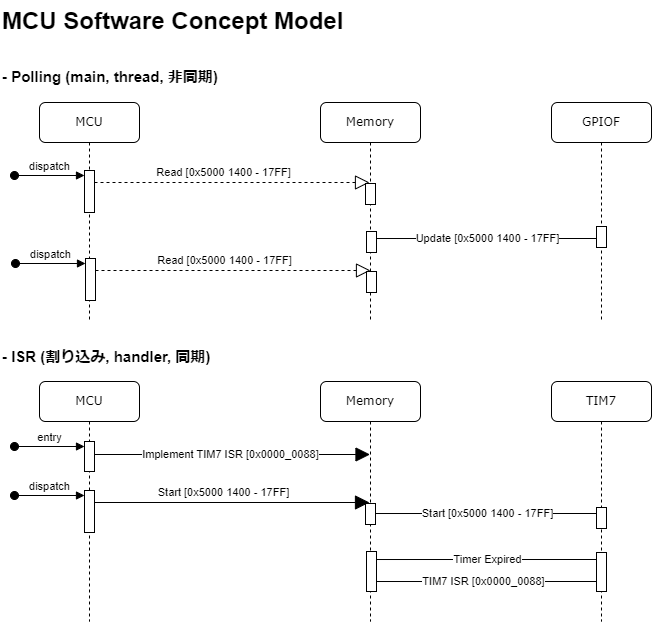

The diagram above was exported from draw.io. Its source (the exported page's mxGraphModel, read from the mxfile embedded in the PNG):
<mxGraphModel dx="1434" dy="844" grid="1" gridSize="10" guides="1" tooltips="1" connect="1" arrows="1" fold="1" page="1" pageScale="1" pageWidth="1100" pageHeight="850" background="none" math="0" shadow="0">
  <root>
    <mxCell id="t-YoSb7FIt-wNIy6U0vz-0" />
    <mxCell id="t-YoSb7FIt-wNIy6U0vz-1" parent="t-YoSb7FIt-wNIy6U0vz-0" />
    <mxCell id="t-YoSb7FIt-wNIy6U0vz-2" value="Memory" style="shape=umlLifeline;perimeter=lifelinePerimeter;whiteSpace=wrap;html=1;container=1;collapsible=0;recursiveResize=0;outlineConnect=0;rounded=1;shadow=0;comic=0;labelBackgroundColor=none;strokeWidth=1;fontFamily=Verdana;fontSize=12;align=center;" vertex="1" parent="t-YoSb7FIt-wNIy6U0vz-1">
      <mxGeometry x="360" y="122" width="100" height="219" as="geometry" />
    </mxCell>
    <mxCell id="t-YoSb7FIt-wNIy6U0vz-20" value="" style="html=1;points=[];perimeter=orthogonalPerimeter;rounded=0;shadow=0;comic=0;labelBackgroundColor=none;strokeWidth=1;fontFamily=Verdana;fontSize=12;align=center;" vertex="1" parent="t-YoSb7FIt-wNIy6U0vz-2">
      <mxGeometry x="45" y="81" width="10" height="21" as="geometry" />
    </mxCell>
    <mxCell id="t-YoSb7FIt-wNIy6U0vz-3" value="GPIOF" style="shape=umlLifeline;perimeter=lifelinePerimeter;whiteSpace=wrap;html=1;container=1;collapsible=0;recursiveResize=0;outlineConnect=0;rounded=1;shadow=0;comic=0;labelBackgroundColor=none;strokeWidth=1;fontFamily=Verdana;fontSize=12;align=center;" vertex="1" parent="t-YoSb7FIt-wNIy6U0vz-1">
      <mxGeometry x="591" y="122" width="100" height="219" as="geometry" />
    </mxCell>
    <mxCell id="t-YoSb7FIt-wNIy6U0vz-11" value="Update [0x5000 1400 - 17FF]" style="endArrow=none;endFill=0;endSize=12;html=1;rounded=0;exitX=0.5;exitY=0.933;exitDx=0;exitDy=0;exitPerimeter=0;startFill=0;" edge="1" parent="t-YoSb7FIt-wNIy6U0vz-3">
      <mxGeometry x="0.0032" width="160" relative="1" as="geometry">
        <mxPoint x="49" y="136" as="sourcePoint" />
        <mxPoint x="-176" y="136.01" as="targetPoint" />
        <mxPoint as="offset" />
      </mxGeometry>
    </mxCell>
    <mxCell id="YYZ_FA172tAhD1S2uNox-22" value="" style="html=1;points=[];perimeter=orthogonalPerimeter;rounded=0;shadow=0;comic=0;labelBackgroundColor=none;strokeWidth=1;fontFamily=Verdana;fontSize=12;align=center;" vertex="1" parent="t-YoSb7FIt-wNIy6U0vz-3">
      <mxGeometry x="45" y="124" width="10" height="21" as="geometry" />
    </mxCell>
    <mxCell id="t-YoSb7FIt-wNIy6U0vz-8" value="MCU" style="shape=umlLifeline;perimeter=lifelinePerimeter;whiteSpace=wrap;html=1;container=1;collapsible=0;recursiveResize=0;outlineConnect=0;rounded=1;shadow=0;comic=0;labelBackgroundColor=none;strokeWidth=1;fontFamily=Verdana;fontSize=12;align=center;" vertex="1" parent="t-YoSb7FIt-wNIy6U0vz-1">
      <mxGeometry x="79" y="122" width="100" height="219" as="geometry" />
    </mxCell>
    <mxCell id="YYZ_FA172tAhD1S2uNox-2" value="" style="html=1;points=[[0,0,0,0,5],[0,1,0,0,-5],[1,0,0,0,5],[1,1,0,0,-5]];perimeter=orthogonalPerimeter;outlineConnect=0;targetShapes=umlLifeline;portConstraint=eastwest;newEdgeStyle={&quot;curved&quot;:0,&quot;rounded&quot;:0};" vertex="1" parent="t-YoSb7FIt-wNIy6U0vz-8">
      <mxGeometry x="45" y="68" width="10" height="42" as="geometry" />
    </mxCell>
    <mxCell id="YYZ_FA172tAhD1S2uNox-3" value="dispatch" style="html=1;verticalAlign=bottom;startArrow=oval;endArrow=block;startSize=8;curved=0;rounded=0;entryX=0;entryY=0;entryDx=0;entryDy=5;" edge="1" target="YYZ_FA172tAhD1S2uNox-2" parent="t-YoSb7FIt-wNIy6U0vz-8">
      <mxGeometry relative="1" as="geometry">
        <mxPoint x="-25" y="73" as="sourcePoint" />
      </mxGeometry>
    </mxCell>
    <mxCell id="t-YoSb7FIt-wNIy6U0vz-24" value="&lt;h1 style=&quot;margin-top: 0px;&quot;&gt;MCU Software Concept Model&lt;/h1&gt;" style="text;html=1;whiteSpace=wrap;overflow=hidden;rounded=0;" vertex="1" parent="t-YoSb7FIt-wNIy6U0vz-1">
      <mxGeometry x="40" y="20" width="380" height="50" as="geometry" />
    </mxCell>
    <mxCell id="YYZ_FA172tAhD1S2uNox-0" value="&lt;font&gt;- Polling (main, thread, 非同期)&lt;/font&gt;" style="text;html=1;align=left;verticalAlign=middle;whiteSpace=wrap;rounded=0;fontStyle=1;fontSize=15;" vertex="1" parent="t-YoSb7FIt-wNIy6U0vz-1">
      <mxGeometry x="40" y="81" width="360" height="30" as="geometry" />
    </mxCell>
    <mxCell id="YYZ_FA172tAhD1S2uNox-1" value="&lt;font&gt;- ISR (割り込み, handler, 同期)&lt;/font&gt;" style="text;html=1;align=left;verticalAlign=middle;whiteSpace=wrap;rounded=0;fontStyle=1;fontSize=15;" vertex="1" parent="t-YoSb7FIt-wNIy6U0vz-1">
      <mxGeometry x="40" y="361" width="380" height="30" as="geometry" />
    </mxCell>
    <mxCell id="YYZ_FA172tAhD1S2uNox-9" value="Read [0x5000 1400 - 17FF]" style="endArrow=block;dashed=1;endFill=0;endSize=12;html=1;rounded=0;" edge="1" parent="t-YoSb7FIt-wNIy6U0vz-1">
      <mxGeometry x="-0.0631" y="10" width="160" relative="1" as="geometry">
        <mxPoint x="134" y="202" as="sourcePoint" />
        <mxPoint x="409" y="202" as="targetPoint" />
        <mxPoint as="offset" />
      </mxGeometry>
    </mxCell>
    <mxCell id="YYZ_FA172tAhD1S2uNox-10" value="Memory" style="shape=umlLifeline;perimeter=lifelinePerimeter;whiteSpace=wrap;html=1;container=1;collapsible=0;recursiveResize=0;outlineConnect=0;rounded=1;shadow=0;comic=0;labelBackgroundColor=none;strokeWidth=1;fontFamily=Verdana;fontSize=12;align=center;" vertex="1" parent="t-YoSb7FIt-wNIy6U0vz-1">
      <mxGeometry x="360" y="401" width="100" height="240" as="geometry" />
    </mxCell>
    <mxCell id="YYZ_FA172tAhD1S2uNox-11" value="" style="html=1;points=[];perimeter=orthogonalPerimeter;rounded=0;shadow=0;comic=0;labelBackgroundColor=none;strokeWidth=1;fontFamily=Verdana;fontSize=12;align=center;" vertex="1" parent="YYZ_FA172tAhD1S2uNox-10">
      <mxGeometry x="45" y="122" width="10" height="21" as="geometry" />
    </mxCell>
    <mxCell id="YYZ_FA172tAhD1S2uNox-42" value="TIM7 ISR [0x0000_0088]" style="endArrow=none;endFill=1;endSize=12;html=1;rounded=0;exitX=0.5;exitY=0.933;exitDx=0;exitDy=0;exitPerimeter=0;startFill=0;" edge="1" parent="YYZ_FA172tAhD1S2uNox-10">
      <mxGeometry x="0.0032" width="160" relative="1" as="geometry">
        <mxPoint x="276" y="200" as="sourcePoint" />
        <mxPoint x="51" y="200.01" as="targetPoint" />
        <mxPoint as="offset" />
      </mxGeometry>
    </mxCell>
    <mxCell id="YYZ_FA172tAhD1S2uNox-13" value="TIM7" style="shape=umlLifeline;perimeter=lifelinePerimeter;whiteSpace=wrap;html=1;container=1;collapsible=0;recursiveResize=0;outlineConnect=0;rounded=1;shadow=0;comic=0;labelBackgroundColor=none;strokeWidth=1;fontFamily=Verdana;fontSize=12;align=center;" vertex="1" parent="t-YoSb7FIt-wNIy6U0vz-1">
      <mxGeometry x="591" y="401" width="100" height="240" as="geometry" />
    </mxCell>
    <mxCell id="YYZ_FA172tAhD1S2uNox-14" value="Timer Expired" style="endArrow=none;endFill=1;endSize=12;html=1;rounded=0;exitX=0.5;exitY=0.933;exitDx=0;exitDy=0;exitPerimeter=0;startFill=0;" edge="1" parent="YYZ_FA172tAhD1S2uNox-13">
      <mxGeometry x="0.0032" width="160" relative="1" as="geometry">
        <mxPoint x="49" y="178" as="sourcePoint" />
        <mxPoint x="-176" y="178.01" as="targetPoint" />
        <mxPoint as="offset" />
      </mxGeometry>
    </mxCell>
    <mxCell id="YYZ_FA172tAhD1S2uNox-21" value="Start [0x5000 1400 - 17FF]" style="endArrow=none;endFill=1;endSize=12;html=1;rounded=0;exitX=0.5;exitY=0.933;exitDx=0;exitDy=0;exitPerimeter=0;startFill=0;" edge="1" parent="YYZ_FA172tAhD1S2uNox-13">
      <mxGeometry x="0.0032" width="160" relative="1" as="geometry">
        <mxPoint x="49" y="132" as="sourcePoint" />
        <mxPoint x="-176" y="132.01" as="targetPoint" />
        <mxPoint as="offset" />
      </mxGeometry>
    </mxCell>
    <mxCell id="YYZ_FA172tAhD1S2uNox-23" value="" style="html=1;points=[];perimeter=orthogonalPerimeter;rounded=0;shadow=0;comic=0;labelBackgroundColor=none;strokeWidth=1;fontFamily=Verdana;fontSize=12;align=center;" vertex="1" parent="YYZ_FA172tAhD1S2uNox-13">
      <mxGeometry x="45" y="126" width="10" height="21" as="geometry" />
    </mxCell>
    <mxCell id="YYZ_FA172tAhD1S2uNox-35" value="" style="html=1;points=[];perimeter=orthogonalPerimeter;rounded=0;shadow=0;comic=0;labelBackgroundColor=none;strokeWidth=1;fontFamily=Verdana;fontSize=12;align=center;" vertex="1" parent="YYZ_FA172tAhD1S2uNox-13">
      <mxGeometry x="45" y="171" width="10" height="39" as="geometry" />
    </mxCell>
    <mxCell id="YYZ_FA172tAhD1S2uNox-15" value="MCU" style="shape=umlLifeline;perimeter=lifelinePerimeter;whiteSpace=wrap;html=1;container=1;collapsible=0;recursiveResize=0;outlineConnect=0;rounded=1;shadow=0;comic=0;labelBackgroundColor=none;strokeWidth=1;fontFamily=Verdana;fontSize=12;align=center;" vertex="1" parent="t-YoSb7FIt-wNIy6U0vz-1">
      <mxGeometry x="79" y="401" width="100" height="240" as="geometry" />
    </mxCell>
    <mxCell id="YYZ_FA172tAhD1S2uNox-16" value="" style="html=1;points=[[0,0,0,0,5],[0,1,0,0,-5],[1,0,0,0,5],[1,1,0,0,-5]];perimeter=orthogonalPerimeter;outlineConnect=0;targetShapes=umlLifeline;portConstraint=eastwest;newEdgeStyle={&quot;curved&quot;:0,&quot;rounded&quot;:0};" vertex="1" parent="YYZ_FA172tAhD1S2uNox-15">
      <mxGeometry x="45" y="109" width="10" height="42" as="geometry" />
    </mxCell>
    <mxCell id="YYZ_FA172tAhD1S2uNox-17" value="dispatch" style="html=1;verticalAlign=bottom;startArrow=oval;endArrow=block;startSize=8;curved=0;rounded=0;entryX=0;entryY=0;entryDx=0;entryDy=5;" edge="1" parent="YYZ_FA172tAhD1S2uNox-15" target="YYZ_FA172tAhD1S2uNox-16">
      <mxGeometry relative="1" as="geometry">
        <mxPoint x="-25" y="114" as="sourcePoint" />
      </mxGeometry>
    </mxCell>
    <mxCell id="YYZ_FA172tAhD1S2uNox-39" value="entry" style="html=1;verticalAlign=bottom;startArrow=oval;endArrow=block;startSize=8;curved=0;rounded=0;entryX=0;entryY=0;entryDx=0;entryDy=5;" edge="1" parent="YYZ_FA172tAhD1S2uNox-15">
      <mxGeometry relative="1" as="geometry">
        <mxPoint x="-25" y="65" as="sourcePoint" />
        <mxPoint x="45" y="65" as="targetPoint" />
      </mxGeometry>
    </mxCell>
    <mxCell id="YYZ_FA172tAhD1S2uNox-18" value="Start [0x5000 1400 - 17FF]" style="endArrow=block;endFill=1;endSize=12;html=1;rounded=0;" edge="1" parent="t-YoSb7FIt-wNIy6U0vz-1">
      <mxGeometry x="-0.0631" y="10" width="160" relative="1" as="geometry">
        <mxPoint x="134" y="522" as="sourcePoint" />
        <mxPoint x="409" y="522" as="targetPoint" />
        <mxPoint as="offset" />
      </mxGeometry>
    </mxCell>
    <mxCell id="YYZ_FA172tAhD1S2uNox-24" value="" style="html=1;points=[];perimeter=orthogonalPerimeter;rounded=0;shadow=0;comic=0;labelBackgroundColor=none;strokeWidth=1;fontFamily=Verdana;fontSize=12;align=center;" vertex="1" parent="t-YoSb7FIt-wNIy6U0vz-1">
      <mxGeometry x="406" y="251" width="10" height="21" as="geometry" />
    </mxCell>
    <mxCell id="YYZ_FA172tAhD1S2uNox-29" value="" style="html=1;points=[];perimeter=orthogonalPerimeter;rounded=0;shadow=0;comic=0;labelBackgroundColor=none;strokeWidth=1;fontFamily=Verdana;fontSize=12;align=center;" vertex="1" parent="t-YoSb7FIt-wNIy6U0vz-1">
      <mxGeometry x="406" y="291" width="10" height="21" as="geometry" />
    </mxCell>
    <mxCell id="YYZ_FA172tAhD1S2uNox-30" value="" style="html=1;points=[[0,0,0,0,5],[0,1,0,0,-5],[1,0,0,0,5],[1,1,0,0,-5]];perimeter=orthogonalPerimeter;outlineConnect=0;targetShapes=umlLifeline;portConstraint=eastwest;newEdgeStyle={&quot;curved&quot;:0,&quot;rounded&quot;:0};" vertex="1" parent="t-YoSb7FIt-wNIy6U0vz-1">
      <mxGeometry x="125" y="278" width="10" height="42" as="geometry" />
    </mxCell>
    <mxCell id="YYZ_FA172tAhD1S2uNox-31" value="dispatch" style="html=1;verticalAlign=bottom;startArrow=oval;endArrow=block;startSize=8;curved=0;rounded=0;entryX=0;entryY=0;entryDx=0;entryDy=5;" edge="1" parent="t-YoSb7FIt-wNIy6U0vz-1" target="YYZ_FA172tAhD1S2uNox-30">
      <mxGeometry relative="1" as="geometry">
        <mxPoint x="55" y="283" as="sourcePoint" />
      </mxGeometry>
    </mxCell>
    <mxCell id="YYZ_FA172tAhD1S2uNox-32" value="Read [0x5000 1400 - 17FF]" style="endArrow=block;dashed=1;endFill=0;endSize=12;html=1;rounded=0;" edge="1" parent="t-YoSb7FIt-wNIy6U0vz-1">
      <mxGeometry x="-0.0631" y="10" width="160" relative="1" as="geometry">
        <mxPoint x="135" y="290" as="sourcePoint" />
        <mxPoint x="410" y="290" as="targetPoint" />
        <mxPoint as="offset" />
      </mxGeometry>
    </mxCell>
    <mxCell id="YYZ_FA172tAhD1S2uNox-34" value="" style="html=1;points=[];perimeter=orthogonalPerimeter;rounded=0;shadow=0;comic=0;labelBackgroundColor=none;strokeWidth=1;fontFamily=Verdana;fontSize=12;align=center;" vertex="1" parent="t-YoSb7FIt-wNIy6U0vz-1">
      <mxGeometry x="406" y="571" width="10" height="40" as="geometry" />
    </mxCell>
    <mxCell id="YYZ_FA172tAhD1S2uNox-36" value="Implement TIM7 ISR [&lt;span style=&quot;color: rgba(0, 0, 0, 0); font-family: monospace; font-size: 0px; text-align: start; background-color: rgb(251, 251, 251);&quot;&gt;&lt;span style=&quot;color: rgb(0, 0, 0); font-family: Helvetica; font-size: 11px; text-align: center; background-color: rgb(255, 255, 255);&quot;&gt;0x0000_0088]&lt;/span&gt;%3CmxGraphModel%3E%3Croot%3E%3CmxCell%20id%3D%220%22%2F%3E%3CmxCell%20id%3D%221%22%20parent%3D%220%22%2F%3E%3CmxCell%20id%3D%222%22%20value%3D%22%22%20style%3D%22html%3D1%3Bpoints%3D%5B%5D%3Bperimeter%3DorthogonalPerimeter%3Brounded%3D0%3Bshadow%3D0%3Bcomic%3D0%3BlabelBackgroundColor%3Dnone%3BstrokeWidth%3D1%3BfontFamily%3DVerdana%3BfontSize%3D12%3Balign%3Dcenter%3B%22%20vertex%3D%221%22%20parent%3D%221%22%3E%3CmxGeometry%20x%3D%22636%22%20y%3D%22525%22%20width%3D%2210%22%20height%3D%2221%22%20as%3D%22geometry%22%2F%3E%3C%2FmxCell%3E%3C%2Froot%3E%3C%2FmxGraphModel%3E&lt;/span&gt;" style="endArrow=block;endFill=1;endSize=12;html=1;rounded=0;" edge="1" parent="t-YoSb7FIt-wNIy6U0vz-1">
      <mxGeometry width="160" relative="1" as="geometry">
        <mxPoint x="131" y="474" as="sourcePoint" />
        <mxPoint x="409.5" y="474" as="targetPoint" />
      </mxGeometry>
    </mxCell>
    <mxCell id="YYZ_FA172tAhD1S2uNox-40" value="" style="html=1;points=[[0,0,0,0,5],[0,1,0,0,-5],[1,0,0,0,5],[1,1,0,0,-5]];perimeter=orthogonalPerimeter;outlineConnect=0;targetShapes=umlLifeline;portConstraint=eastwest;newEdgeStyle={&quot;curved&quot;:0,&quot;rounded&quot;:0};" vertex="1" parent="t-YoSb7FIt-wNIy6U0vz-1">
      <mxGeometry x="124" y="461" width="10" height="30" as="geometry" />
    </mxCell>
  </root>
</mxGraphModel>